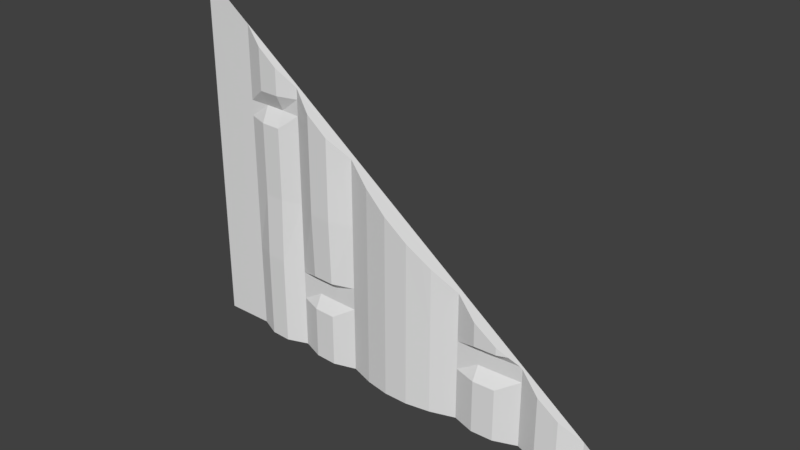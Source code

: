# Source: stor1_6_slice192lh.blend  (saved by Blender 2.78.0; exported with 4.5.12 LTS)
import bpy
from mathutils import Matrix  # noqa: F401  (used for matrix-valued properties, if any)

bpy.ops.wm.read_factory_settings(use_empty=True)
scene = bpy.context.scene
scene.name = 'Scene'

# ---- collections
col_collection_1 = bpy.data.collections.new('Collection 1'); scene.collection.children.link(col_collection_1)

# ---- materials (node trees are filled in below, after node groups)
mat_stor1_6 = bpy.data.materials.new('stor1_6')
mat_stor1_6.alpha_threshold = 0.0
mat_stor1_6.use_transparent_shadow = False
mat_stor1_6.roughness = 0.5

# ---- material node trees

# ---- world
world_world = bpy.data.worlds.new('World'); scene.world = world_world
world_world.color = (0.05088, 0.05088, 0.05088)
world_world.use_sun_shadow = False
world_world.sun_shadow_jitter_overblur = 0.0
world_world.cycles.sampling_method = 'MANUAL'

# ---- meshes
me_stor1_6_meshdata = bpy.data.meshes.new('stor1_6_meshdata')
me_stor1_6_meshdata.from_pydata([(-1.28, 1.28, -1.28), (1.28, 1.28, -1.28), (-0.6795, 1.266, -1.28), (0.6986, 1.266, -1.28), (0.3378, 1.252, -1.28), (-0.3187, 1.252, -1.28), (-1.28, 1.28, 0.04257), (-0.6795, 1.265, 0.04257), (-1.28, 1.28, -0.9169), (-0.6795, 1.266, -0.9169), (0.6986, 1.266, -0.9169), (0.3378, 1.252, -0.9169), (-0.3187, 1.252, -0.9169), (-1.015, 1.28, -1.28), (-1.015, 1.28, 0.04257), (-1.015, 1.28, -0.9169), (1.037, 1.28, -1.28), (0.8114, 1.225, -1.28), (0.9241, 1.23, -1.28), (0.4581, 1.215, -1.28), (0.5784, 1.22, -1.28), (0.5784, 1.26, -0.9169), (0.4581, 1.255, -0.9169), (-0.1874, 1.208, -1.28), (-0.05609, 1.185, -1.28), (0.07522, 1.185, -1.28), (0.2065, 1.208, -1.28), (0.2065, 1.208, -0.9169), (0.07522, 1.185, -0.9169), (-0.05609, 1.185, -0.9169), (-0.1874, 1.208, -0.9169), (-0.5592, 1.22, -1.28), (-0.439, 1.215, -1.28), (-0.5592, 1.21, 0.04257), (-0.439, 1.255, -0.9169), (-0.5592, 1.26, -0.9169), (-0.9035, 1.23, -1.28), (-0.7915, 1.225, -1.28), (-0.7915, 1.275, 0.04257), (-0.9035, 1.28, 0.04257), (-0.7915, 1.225, -0.9169), (-0.9035, 1.23, -0.9169), (-0.6795, 1.266, -0.834), (0.3378, 1.252, -0.834), (-0.3187, 1.252, -0.834), (-1.28, 1.28, -0.834), (-1.015, 1.28, -0.834), (0.4581, 1.255, -0.834), (0.5784, 1.26, -0.834), (-0.1874, 1.208, -0.834), (-0.05609, 1.185, -0.834), (0.07522, 1.185, -0.834), (0.2065, 1.208, -0.834), (-0.5592, 1.26, -0.834), (-0.439, 1.255, -0.834), (-0.9035, 1.23, -0.834), (-0.7915, 1.225, -0.834), (-1.28, 1.28, -0.9913), (-0.6795, 1.266, -0.9913), (0.6986, 1.266, -0.9913), (0.3378, 1.252, -0.9913), (-0.3187, 1.252, -0.9913), (-1.015, 1.28, -0.9913), (0.8114, 1.225, -0.9913), (0.4581, 1.215, -0.9913), (0.5784, 1.22, -0.9913), (-0.1874, 1.208, -0.9913), (-0.05609, 1.185, -0.9913), (0.07522, 1.185, -0.9913), (0.2065, 1.208, -0.9913), (-0.5592, 1.22, -0.9913), (-0.439, 1.215, -0.9913), (-0.9035, 1.23, -0.9913), (-0.7915, 1.225, -0.9913), (-0.6795, 1.266, -0.04331), (-1.015, 1.28, -0.04331), (-0.5592, 1.21, -0.04331), (-0.439, 1.205, -0.04331), (-0.9035, 1.24, -0.04331), (-0.7915, 1.235, -0.04331), (-1.28, 1.28, -0.04331), (-1.28, 1.28, 0.1285), (-0.6795, 1.266, 0.1285), (-1.015, 1.28, 0.1285), (-0.9035, 1.24, 0.1285), (-0.7915, 1.235, 0.1285), (-1.28, 1.28, 0.4915), (-1.28, 1.28, -0.4386), (-0.6795, 1.266, -0.4386), (-0.3187, 1.252, -0.4386), (-1.015, 1.28, -0.4386), (-0.1874, 1.208, -0.4386), (-0.05609, 1.185, -0.4386), (0.07522, 1.185, -0.4386), (-0.5592, 1.21, -0.4386), (-0.439, 1.205, -0.4386), (-0.9035, 1.24, -0.4386), (-0.7915, 1.235, -0.4386), (-1.28, 1.28, -0.7956), (-0.6795, 1.266, -0.7956), (0.3378, 1.252, -0.7956), (-0.3187, 1.252, -0.7956), (-1.015, 1.28, -0.7956), (0.4581, 1.215, -0.7956), (0.5784, 1.22, -0.7956), (-0.1874, 1.208, -0.7956), (-0.05609, 1.185, -0.7956), (0.07522, 1.185, -0.7956), (0.2065, 1.208, -0.7956), (-0.5592, 1.22, -0.7956), (-0.439, 1.215, -0.7956), (-0.9035, 1.23, -0.7956), (-0.7915, 1.225, -0.7956), (-1.28, 1.28, 0.64), (1.037, 1.28, -1.098), (0.6342, 1.241, -0.7956), (0.5784, 1.219, -0.7538), (0.6853, 1.265, -0.834), (0.8114, 1.225, -0.9285), (-1.082, 1.28, 0.4915), (0.7958, 1.231, -0.9169), (-0.4834, 1.207, 0.04257), (-0.1874, 1.208, -0.1794), (-1.015, 1.28, 0.4416), (0.9241, 1.23, -1.013), (0.8951, 1.229, -0.9913), (-0.439, 1.205, 0.009233), (0.6986, 1.266, -0.844), (-0.6795, 1.266, 0.1896), (0.1582, 1.199, -0.4386), (-0.598, 1.228, 0.1285), (-0.05609, 1.185, -0.2779), (-0.9035, 1.24, 0.3576), (0.3378, 1.252, -0.5734), (0.07522, 1.185, -0.3764), (-0.3689, 1.232, -0.04331), (0.2065, 1.208, -0.4749), (-0.7915, 1.235, 0.2736), (0.4581, 1.212, -0.6636), (-0.5592, 1.21, 0.09943), (-0.3187, 1.252, -0.08097)], [], [(79, 74, 7, 38), (77, 135, 126), (71, 61, 12, 34), (69, 60, 11, 27), (65, 59, 10, 21), (73, 58, 9, 40), (57, 62, 15, 8), (80, 75, 14, 6), (59, 63, 118, 120, 10), (63, 125, 118), (60, 64, 22, 11), (64, 65, 21, 22), (61, 66, 30, 12), (66, 67, 29, 30), (67, 68, 28, 29), (68, 69, 27, 28), (58, 70, 35, 9), (70, 71, 34, 35), (74, 76, 33, 7), (76, 77, 126, 121, 33), (62, 72, 41, 15), (72, 73, 40, 41), (75, 78, 39, 14), (78, 79, 38, 39), (41, 40, 56, 55), (15, 41, 55, 46), (35, 34, 54, 53), (9, 35, 53, 42), (28, 27, 52, 51), (29, 28, 51, 50), (30, 29, 50, 49), (12, 30, 49, 44), (22, 21, 48, 47), (11, 22, 47, 43), (10, 120, 127), (8, 15, 46, 45), (34, 12, 44, 54), (27, 11, 43, 52), (21, 10, 127, 117, 48), (40, 9, 42, 56), (36, 37, 73, 72), (13, 36, 72, 62), (31, 32, 71, 70), (2, 31, 70, 58), (25, 26, 69, 68), (24, 25, 68, 67), (23, 24, 67, 66), (5, 23, 66, 61), (19, 20, 65, 64), (4, 19, 64, 60), (17, 18, 124, 125, 63), (3, 17, 63, 59), (18, 16, 114, 124), (0, 13, 62, 57), (16, 1, 114), (37, 2, 58, 73), (20, 3, 59, 65), (26, 4, 60, 69), (32, 5, 61, 71), (96, 97, 79, 78), (90, 96, 78, 75), (94, 95, 77, 76), (88, 94, 76, 74), (93, 129, 134), (92, 93, 134, 131), (91, 92, 131, 122), (89, 91, 122, 140), (87, 90, 75, 80), (95, 89, 140, 135, 77), (97, 88, 74, 79), (38, 7, 82, 85), (6, 14, 83, 81), (7, 33, 139, 130, 82), (33, 121, 139), (14, 39, 84, 83), (39, 38, 85, 84), (85, 82, 128, 137), (81, 83, 123, 119, 86), (82, 130, 128), (83, 84, 132, 123), (84, 85, 137, 132), (112, 99, 88, 97), (104, 115, 116), (108, 100, 133, 136), (110, 101, 89, 95), (98, 102, 90, 87), (100, 103, 138, 133), (103, 104, 116, 138), (101, 105, 91, 89), (105, 106, 92, 91), (106, 107, 93, 92), (107, 108, 136, 129, 93), (99, 109, 94, 88), (109, 110, 95, 94), (102, 111, 96, 90), (111, 112, 97, 96), (86, 119, 113), (55, 56, 112, 111), (46, 55, 111, 102), (53, 54, 110, 109), (42, 53, 109, 99), (51, 52, 108, 107), (50, 51, 107, 106), (49, 50, 106, 105), (44, 49, 105, 101), (47, 48, 104, 103), (43, 47, 103, 100), (45, 46, 102, 98), (54, 44, 101, 110), (52, 43, 100, 108), (48, 117, 115, 104), (56, 42, 99, 112), (18, 17, 3, 16), (20, 19, 4, 3), (26, 25, 24, 23, 5, 4), (32, 31, 2, 5), (37, 36, 13, 2), (16, 3, 4, 5, 2, 13), (114, 127, 120, 118, 125, 124), (140, 128, 130, 139, 121, 126, 135), (115, 117, 133, 138, 116), (140, 122, 131, 134, 129, 136, 133), (128, 123, 132, 137), (123, 128, 140, 133, 117, 127, 114, 1, 113, 119)])
_uv = me_stor1_6_meshdata.uv_layers.new(name='UVMap')
_uv.uv.foreach_set('vector', [0.1908, 0.4831, 0.2346, 0.4831, 0.2346, 0.5166, 0.1908, 0.5166, 0.3285, 0.4831, 0.3559, 0.4831, 0.3285, 0.5036, 0.3285, 0.1128, 0.3755, 0.1128, 0.3755, 0.1418, 0.3285, 0.1418, 0.5807, 0.1128, 0.632, 0.1128, 0.632, 0.1418, 0.5807, 0.1418, 0.7259, 0.1128, 0.7729, 0.1128, 0.7729, 0.1418, 0.7259, 0.1418, 0.1908, 0.1128, 0.2346, 0.1128, 0.2346, 0.1418, 0.1908, 0.1418, 0.0, 0.1128, 0.1033, 0.1128, 0.1033, 0.1418, 0.0, 0.1418, 0.0, 0.4831, 0.1033, 0.4831, 0.1033, 0.5166, 0.0, 0.5166, 0.7729, 0.1128, 0.8169, 0.1128, 0.8169, 0.1373, 0.8109, 0.1418, 0.7729, 0.1418, 0.8169, 0.1128, 0.8496, 0.1128, 0.8169, 0.1373, 0.632, 0.1128, 0.6789, 0.1128, 0.6789, 0.1418, 0.632, 0.1418, 0.6789, 0.1128, 0.7259, 0.1128, 0.7259, 0.1418, 0.6789, 0.1418, 0.3755, 0.1128, 0.4268, 0.1128, 0.4268, 0.1418, 0.3755, 0.1418, 0.4268, 0.1128, 0.4781, 0.1128, 0.4781, 0.1418, 0.4268, 0.1418, 0.4781, 0.1128, 0.5294, 0.1128, 0.5294, 0.1418, 0.4781, 0.1418, 0.5294, 0.1128, 0.5807, 0.1128, 0.5807, 0.1418, 0.5294, 0.1418, 0.2346, 0.1128, 0.2815, 0.1128, 0.2815, 0.1418, 0.2346, 0.1418, 0.2815, 0.1128, 0.3285, 0.1128, 0.3285, 0.1418, 0.2815, 0.1418, 0.2346, 0.4831, 0.2815, 0.4831, 0.2815, 0.5166, 0.2346, 0.5166, 0.2815, 0.4831, 0.3285, 0.4831, 0.3285, 0.5036, 0.3112, 0.5166, 0.2815, 0.5166, 0.1033, 0.1128, 0.1471, 0.1128, 0.1471, 0.1418, 0.1033, 0.1418, 0.1471, 0.1128, 0.1908, 0.1128, 0.1908, 0.1418, 0.1471, 0.1418, 0.1033, 0.4831, 0.1471, 0.4831, 0.1471, 0.5166, 0.1033, 0.5166, 0.1471, 0.4831, 0.1908, 0.4831, 0.1908, 0.5166, 0.1471, 0.5166, 0.1471, 0.1418, 0.1908, 0.1418, 0.1908, 0.1742, 0.1471, 0.1742, 0.1033, 0.1418, 0.1471, 0.1418, 0.1471, 0.1742, 0.1033, 0.1742, 0.2815, 0.1418, 0.3285, 0.1418, 0.3285, 0.1742, 0.2815, 0.1742, 0.2346, 0.1418, 0.2815, 0.1418, 0.2815, 0.1742, 0.2346, 0.1742, 0.5294, 0.1418, 0.5807, 0.1418, 0.5807, 0.1742, 0.5294, 0.1742, 0.4781, 0.1418, 0.5294, 0.1418, 0.5294, 0.1742, 0.4781, 0.1742, 0.4268, 0.1418, 0.4781, 0.1418, 0.4781, 0.1742, 0.4268, 0.1742, 0.3755, 0.1418, 0.4268, 0.1418, 0.4268, 0.1742, 0.3755, 0.1742, 0.6789, 0.1418, 0.7259, 0.1418, 0.7259, 0.1742, 0.6789, 0.1742, 0.632, 0.1418, 0.6789, 0.1418, 0.6789, 0.1742, 0.632, 0.1742, 0.7729, 0.1418, 0.8109, 0.1418, 0.7729, 0.1703, 0.0, 0.1418, 0.1033, 0.1418, 0.1033, 0.1742, 0.0, 0.1742, 0.3285, 0.1418, 0.3755, 0.1418, 0.3755, 0.1742, 0.3285, 0.1742, 0.5807, 0.1418, 0.632, 0.1418, 0.632, 0.1742, 0.5807, 0.1742, 0.7259, 0.1418, 0.7729, 0.1418, 0.7729, 0.1703, 0.7677, 0.1742, 0.7259, 0.1742, 0.1908, 0.1418, 0.2346, 0.1418, 0.2346, 0.1742, 0.1908, 0.1742, 0.1471, 0.0, 0.1908, 0.0, 0.1908, 0.1128, 0.1471, 0.1128, 0.1033, 0.0, 0.1471, 0.0, 0.1471, 0.1128, 0.1033, 0.1128, 0.2815, 0.0, 0.3285, 0.0, 0.3285, 0.1128, 0.2815, 0.1128, 0.2346, 0.0, 0.2815, 0.0, 0.2815, 0.1128, 0.2346, 0.1128, 0.5294, 0.0, 0.5807, 0.0, 0.5807, 0.1128, 0.5294, 0.1128, 0.4781, 0.0, 0.5294, 0.0, 0.5294, 0.1128, 0.4781, 0.1128, 0.4268, 0.0, 0.4781, 0.0, 0.4781, 0.1128, 0.4268, 0.1128, 0.3755, 0.0, 0.4268, 0.0, 0.4268, 0.1128, 0.3755, 0.1128, 0.6789, 0.0, 0.7259, 0.0, 0.7259, 0.1128, 0.6789, 0.1128, 0.632, 0.0, 0.6789, 0.0, 0.6789, 0.1128, 0.632, 0.1128, 0.8169, 0.0, 0.861, 0.0, 0.861, 0.1043, 0.8496, 0.1128, 0.8169, 0.1128, 0.7729, 0.0, 0.8169, 0.0, 0.8169, 0.1128, 0.7729, 0.1128, 0.861, 0.0, 0.905, 0.0, 0.905, 0.07126, 0.861, 0.1043, 0.0, 0.0, 0.1033, 0.0, 0.1033, 0.1128, 0.0, 0.1128, 0.905, 0.0, 1.0, 0.0, 0.905, 0.07126, 0.1908, 0.0, 0.2346, 0.0, 0.2346, 0.1128, 0.1908, 0.1128, 0.7259, 0.0, 0.7729, 0.0, 0.7729, 0.1128, 0.7259, 0.1128, 0.5807, 0.0, 0.632, 0.0, 0.632, 0.1128, 0.5807, 0.1128, 0.3285, 0.0, 0.3755, 0.0, 0.3755, 0.1128, 0.3285, 0.1128, 0.1471, 0.3287, 0.1908, 0.3287, 0.1908, 0.4831, 0.1471, 0.4831, 0.1033, 0.3287, 0.1471, 0.3287, 0.1471, 0.4831, 0.1033, 0.4831, 0.2815, 0.3287, 0.3285, 0.3287, 0.3285, 0.4831, 0.2815, 0.4831, 0.2346, 0.3287, 0.2815, 0.3287, 0.2815, 0.4831, 0.2346, 0.4831, 0.5294, 0.3287, 0.5618, 0.3287, 0.5294, 0.353, 0.4781, 0.3287, 0.5294, 0.3287, 0.5294, 0.353, 0.4781, 0.3914, 0.4268, 0.3287, 0.4781, 0.3287, 0.4781, 0.3914, 0.4268, 0.4299, 0.3755, 0.3287, 0.4268, 0.3287, 0.4268, 0.4299, 0.3755, 0.4684, 0.0, 0.3287, 0.1033, 0.3287, 0.1033, 0.4831, 0.0, 0.4831, 0.3285, 0.3287, 0.3755, 0.3287, 0.3755, 0.4684, 0.3559, 0.4831, 0.3285, 0.4831, 0.1908, 0.3287, 0.2346, 0.3287, 0.2346, 0.4831, 0.1908, 0.4831, 0.1908, 0.5166, 0.2346, 0.5166, 0.2346, 0.5502, 0.1908, 0.5502, 0.0, 0.5166, 0.1033, 0.5166, 0.1033, 0.5502, 0.0, 0.5502, 0.2346, 0.5166, 0.2815, 0.5166, 0.2815, 0.5388, 0.2664, 0.5502, 0.2346, 0.5502, 0.2815, 0.5166, 0.3112, 0.5166, 0.2815, 0.5388, 0.1033, 0.5166, 0.1471, 0.5166, 0.1471, 0.5502, 0.1033, 0.5502, 0.1471, 0.5166, 0.1908, 0.5166, 0.1908, 0.5502, 0.1471, 0.5502, 0.1908, 0.5502, 0.2346, 0.5502, 0.2346, 0.5741, 0.1908, 0.6069, 0.0, 0.5502, 0.1033, 0.5502, 0.1033, 0.6725, 0.07737, 0.692, 0.0, 0.692, 0.2346, 0.5502, 0.2664, 0.5502, 0.2346, 0.5741, 0.1033, 0.5502, 0.1471, 0.5502, 0.1471, 0.6397, 0.1033, 0.6725, 0.1471, 0.5502, 0.1908, 0.5502, 0.1908, 0.6069, 0.1471, 0.6397, 0.1908, 0.1892, 0.2346, 0.1892, 0.2346, 0.3287, 0.1908, 0.3287, 0.7259, 0.1892, 0.7477, 0.1892, 0.7259, 0.2056, 0.5807, 0.1892, 0.632, 0.1892, 0.632, 0.276, 0.5807, 0.3145, 0.3285, 0.1892, 0.3755, 0.1892, 0.3755, 0.3287, 0.3285, 0.3287, 0.0, 0.1892, 0.1033, 0.1892, 0.1033, 0.3287, 0.0, 0.3287, 0.632, 0.1892, 0.6789, 0.1892, 0.6789, 0.2408, 0.632, 0.276, 0.6789, 0.1892, 0.7259, 0.1892, 0.7259, 0.2056, 0.6789, 0.2408, 0.3755, 0.1892, 0.4268, 0.1892, 0.4268, 0.3287, 0.3755, 0.3287, 0.4268, 0.1892, 0.4781, 0.1892, 0.4781, 0.3287, 0.4268, 0.3287, 0.4781, 0.1892, 0.5294, 0.1892, 0.5294, 0.3287, 0.4781, 0.3287, 0.5294, 0.1892, 0.5807, 0.1892, 0.5807, 0.3145, 0.5618, 0.3287, 0.5294, 0.3287, 0.2346, 0.1892, 0.2815, 0.1892, 0.2815, 0.3287, 0.2346, 0.3287, 0.2815, 0.1892, 0.3285, 0.1892, 0.3285, 0.3287, 0.2815, 0.3287, 0.1033, 0.1892, 0.1471, 0.1892, 0.1471, 0.3287, 0.1033, 0.3287, 0.1471, 0.1892, 0.1908, 0.1892, 0.1908, 0.3287, 0.1471, 0.3287, 0.0, 0.692, 0.07737, 0.692, 0.0, 0.75, 0.1471, 0.1742, 0.1908, 0.1742, 0.1908, 0.1892, 0.1471, 0.1892, 0.1033, 0.1742, 0.1471, 0.1742, 0.1471, 0.1892, 0.1033, 0.1892, 0.2815, 0.1742, 0.3285, 0.1742, 0.3285, 0.1892, 0.2815, 0.1892, 0.2346, 0.1742, 0.2815, 0.1742, 0.2815, 0.1892, 0.2346, 0.1892, 0.5294, 0.1742, 0.5807, 0.1742, 0.5807, 0.1892, 0.5294, 0.1892, 0.4781, 0.1742, 0.5294, 0.1742, 0.5294, 0.1892, 0.4781, 0.1892, 0.4268, 0.1742, 0.4781, 0.1742, 0.4781, 0.1892, 0.4268, 0.1892, 0.3755, 0.1742, 0.4268, 0.1742, 0.4268, 0.1892, 0.3755, 0.1892, 0.6789, 0.1742, 0.7259, 0.1742, 0.7259, 0.1892, 0.6789, 0.1892, 0.632, 0.1742, 0.6789, 0.1742, 0.6789, 0.1892, 0.632, 0.1892, 0.0, 0.1742, 0.1033, 0.1742, 0.1033, 0.1892, 0.0, 0.1892, 0.3285, 0.1742, 0.3755, 0.1742, 0.3755, 0.1892, 0.3285, 0.1892, 0.5807, 0.1742, 0.632, 0.1742, 0.632, 0.1892, 0.5807, 0.1892, 0.7259, 0.1742, 0.7677, 0.1742, 0.7477, 0.1892, 0.7259, 0.1892, 0.1908, 0.1742, 0.2346, 0.1742, 0.2346, 0.1892, 0.1908, 0.1892, 0.861, 0.0, 0.8169, 0.0, 0.7729, 0.0, 0.905, 0.0, 0.7259, 0.0, 0.6789, 0.0, 0.632, 0.0, 0.7729, 0.0, 0.5807, 0.0, 0.5294, 0.0, 0.4781, 0.0, 0.4268, 0.0, 0.3755, 0.0, 0.632, 0.0, 0.3285, 0.0, 0.2815, 0.0, 0.2346, 0.0, 0.3755, 0.0, 0.1908, 0.0, 0.1471, 0.0, 0.1033, 0.0, 0.2346, 0.0, 0.905, 0.0, 0.7729, 0.0, 0.632, 0.0, 0.3755, 0.0, 0.2346, 0.0, 0.1033, 0.0, 0.905, 0.07126, 0.7729, 0.1703, 0.8109, 0.1418, 0.8169, 0.1373, 0.8496, 0.1128, 0.861, 0.1043, 0.3755, 0.4684, 0.2346, 0.5741, 0.2664, 0.5502, 0.2815, 0.5388, 0.3112, 0.5166, 0.3285, 0.5036, 0.3559, 0.4831, 0.7477, 0.1892, 0.7677, 0.1742, 0.632, 0.276, 0.6789, 0.2408, 0.7259, 0.2056, 0.3755, 0.4684, 0.4268, 0.4299, 0.4781, 0.3914, 0.5294, 0.353, 0.5618, 0.3287, 0.5807, 0.3145, 0.632, 0.276, 0.2346, 0.5741, 0.1033, 0.6725, 0.1471, 0.6397, 0.1908, 0.6069, 0.1033, 0.6725, 0.2346, 0.5741, 0.3755, 0.4684, 0.632, 0.276, 0.7677, 0.1742, 0.7729, 0.1703, 0.905, 0.07126, 1.0, 0.0, 0.0, 0.75, 0.07737, 0.692])
me_stor1_6_meshdata.materials.append(mat_stor1_6)
me_stor1_6_meshdata.use_remesh_preserve_volume = False
me_stor1_6_meshdata.use_remesh_preserve_attributes = False
me_stor1_6_meshdata.use_mirror_vertex_groups = False
me_stor1_6_meshdata.update()

# ---- objects
ob_stor1_6_mesh = bpy.data.objects.new('stor1_6_mesh', me_stor1_6_meshdata)

# ---- transforms, parenting, visibility, modifiers, constraints
ob_stor1_6_mesh.location = (0.0, 0.0, 0.0)
ob_stor1_6_mesh.lineart.crease_threshold = 0.0

# ---- collection membership
col_collection_1.objects.link(ob_stor1_6_mesh)

# ---- scene / render settings (as saved in the file)
scene.frame_start = 1; scene.frame_end = 2; scene.frame_set(1)
scene.render.engine = 'BLENDER_EEVEE_NEXT'
scene.render.resolution_percentage = 50
scene.render.dither_intensity = 0.0
scene.cycles.use_denoising = False
scene.cycles.samples = 128
scene.cycles.sampling_pattern = 'TABULATED_SOBOL'
scene.cycles.light_sampling_threshold = 0.0
scene.cycles.use_adaptive_sampling = False
scene.cycles.use_light_tree = False
scene.cycles.blur_glossy = 0.0
scene.cycles.sample_clamp_indirect = 0.0
scene.view_settings.view_transform = 'Standard'
bpy.context.view_layer.update()

# ---- added for rendering (the .blend has no active camera and no usable light): camera, sun
cam_auto = bpy.data.cameras.new('AutoCamera')
cam_auto.lens = 50.0
cam_auto.sensor_width = 36.0
cam_auto.clip_end = 1000.0
ob_auto_camera = bpy.data.objects.new('AutoCamera', cam_auto)
scene.collection.objects.link(ob_auto_camera)
ob_auto_camera.location = (2.96203, -2.32214, 2.04963)
ob_auto_camera.rotation_euler = (1.09748, -7.21219e-08, 0.694738)
scene.camera = ob_auto_camera
light_auto_sun = bpy.data.lights.new('AutoSun', 'SUN')
light_auto_sun.energy = 3.0
light_auto_sun.angle = 0.0523599
ob_auto_sun = bpy.data.objects.new('AutoSun', light_auto_sun)
scene.collection.objects.link(ob_auto_sun)
ob_auto_sun.rotation_euler = (0.872665, 0.174533, 0.523599)
bpy.context.view_layer.update()
